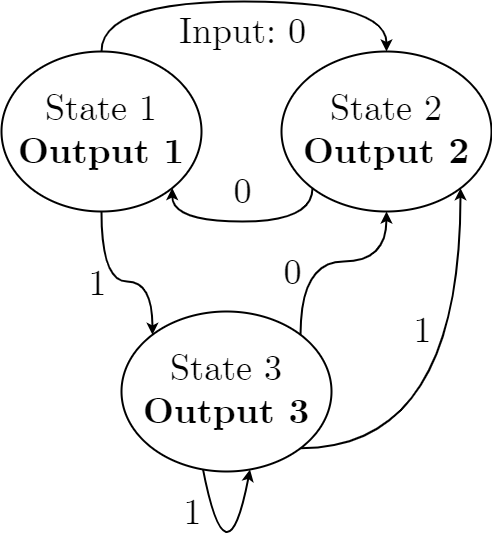

The diagram above was exported from draw.io. Its source (the exported page's mxGraphModel, read from the mxfile embedded in the PNG):
<mxGraphModel dx="770" dy="839" grid="1" gridSize="10" guides="1" tooltips="1" connect="1" arrows="1" fold="1" page="1" pageScale="1" pageWidth="827" pageHeight="1169" math="0" shadow="0">
  <root>
    <mxCell id="0" />
    <mxCell id="1" parent="0" />
    <mxCell id="9" style="edgeStyle=orthogonalEdgeStyle;html=1;exitX=0.5;exitY=0;exitDx=0;exitDy=0;entryX=0.5;entryY=0;entryDx=0;entryDy=0;fontFamily=CMU Serif;fontSize=36;curved=1;strokeWidth=2;" edge="1" parent="1" source="3" target="7">
      <mxGeometry relative="1" as="geometry">
        <Array as="points">
          <mxPoint x="300" y="190" />
          <mxPoint x="585" y="190" />
        </Array>
      </mxGeometry>
    </mxCell>
    <mxCell id="10" value="Input: 0" style="edgeLabel;html=1;align=center;verticalAlign=middle;resizable=0;points=[];fontSize=36;fontFamily=CMU Serif;" vertex="1" connectable="0" parent="9">
      <mxGeometry x="0.1791" y="1" relative="1" as="geometry">
        <mxPoint x="-36" y="31" as="offset" />
      </mxGeometry>
    </mxCell>
    <mxCell id="21" style="edgeStyle=orthogonalEdgeStyle;curved=1;html=1;exitX=0.5;exitY=1;exitDx=0;exitDy=0;entryX=0;entryY=0;entryDx=0;entryDy=0;strokeWidth=2;fontFamily=CMU Serif;fontSize=36;" edge="1" parent="1" source="3" target="8">
      <mxGeometry relative="1" as="geometry">
        <Array as="points">
          <mxPoint x="300" y="470" />
          <mxPoint x="351" y="470" />
        </Array>
      </mxGeometry>
    </mxCell>
    <mxCell id="22" value="1" style="edgeLabel;html=1;align=center;verticalAlign=middle;resizable=0;points=[];fontSize=36;fontFamily=CMU Serif;" vertex="1" connectable="0" parent="21">
      <mxGeometry x="-0.0025" y="11" relative="1" as="geometry">
        <mxPoint x="-21" y="13" as="offset" />
      </mxGeometry>
    </mxCell>
    <mxCell id="3" value="State 1&lt;br style=&quot;font-size: 36px;&quot;&gt;&lt;b&gt;Output 1&lt;/b&gt;" style="ellipse;whiteSpace=wrap;html=1;strokeWidth=2;fontSize=36;fontFamily=CMU Serif;" vertex="1" parent="1">
      <mxGeometry x="200" y="240" width="200" height="160" as="geometry" />
    </mxCell>
    <mxCell id="7" value="State 2&lt;br style=&quot;font-size: 36px;&quot;&gt;&lt;b&gt;Output 2&lt;/b&gt;" style="ellipse;whiteSpace=wrap;html=1;strokeWidth=2;fontSize=36;fontFamily=CMU Serif;" vertex="1" parent="1">
      <mxGeometry x="480" y="240" width="210" height="160" as="geometry" />
    </mxCell>
    <mxCell id="15" style="edgeStyle=orthogonalEdgeStyle;curved=1;html=1;exitX=1;exitY=0;exitDx=0;exitDy=0;entryX=0.5;entryY=1;entryDx=0;entryDy=0;strokeWidth=2;fontFamily=CMU Serif;fontSize=36;" edge="1" parent="1" source="8" target="7">
      <mxGeometry relative="1" as="geometry" />
    </mxCell>
    <mxCell id="16" value="0" style="edgeLabel;html=1;align=center;verticalAlign=middle;resizable=0;points=[];fontSize=36;fontFamily=CMU Serif;" vertex="1" connectable="0" parent="15">
      <mxGeometry x="-0.1662" y="-11" relative="1" as="geometry">
        <mxPoint x="-23" as="offset" />
      </mxGeometry>
    </mxCell>
    <mxCell id="17" style="edgeStyle=orthogonalEdgeStyle;curved=1;html=1;exitX=1;exitY=1;exitDx=0;exitDy=0;entryX=1;entryY=1;entryDx=0;entryDy=0;strokeWidth=2;fontFamily=CMU Serif;fontSize=36;" edge="1" parent="1" source="8" target="7">
      <mxGeometry relative="1" as="geometry">
        <Array as="points">
          <mxPoint x="659" y="637" />
        </Array>
      </mxGeometry>
    </mxCell>
    <mxCell id="18" value="1" style="edgeLabel;html=1;align=center;verticalAlign=middle;resizable=0;points=[];fontSize=36;fontFamily=CMU Serif;" vertex="1" connectable="0" parent="17">
      <mxGeometry x="0.2281" y="17" relative="1" as="geometry">
        <mxPoint x="-22" y="-19" as="offset" />
      </mxGeometry>
    </mxCell>
    <mxCell id="19" style="edgeStyle=orthogonalEdgeStyle;curved=1;html=1;strokeWidth=2;fontFamily=CMU Serif;fontSize=36;entryX=0.612;entryY=0.988;entryDx=0;entryDy=0;entryPerimeter=0;exitX=0.386;exitY=0.973;exitDx=0;exitDy=0;exitPerimeter=0;" edge="1" parent="1" source="8" target="8">
      <mxGeometry relative="1" as="geometry">
        <mxPoint x="370" y="760" as="targetPoint" />
        <mxPoint x="400" y="650" as="sourcePoint" />
        <Array as="points">
          <mxPoint x="425" y="780" />
        </Array>
      </mxGeometry>
    </mxCell>
    <mxCell id="20" value="1" style="edgeLabel;html=1;align=center;verticalAlign=middle;resizable=0;points=[];fontSize=36;fontFamily=CMU Serif;" vertex="1" connectable="0" parent="19">
      <mxGeometry x="0.593" y="8" relative="1" as="geometry">
        <mxPoint x="-41" y="-5" as="offset" />
      </mxGeometry>
    </mxCell>
    <mxCell id="8" value="State 3&lt;br style=&quot;font-size: 36px;&quot;&gt;&lt;b&gt;Output 3&lt;/b&gt;" style="ellipse;whiteSpace=wrap;html=1;strokeWidth=2;fontSize=36;fontFamily=CMU Serif;" vertex="1" parent="1">
      <mxGeometry x="320" y="500" width="210" height="160" as="geometry" />
    </mxCell>
    <mxCell id="13" style="edgeStyle=orthogonalEdgeStyle;html=1;exitX=0;exitY=1;exitDx=0;exitDy=0;entryX=1;entryY=1;entryDx=0;entryDy=0;fontFamily=CMU Serif;fontSize=36;curved=1;strokeWidth=2;" edge="1" parent="1" source="7" target="3">
      <mxGeometry relative="1" as="geometry">
        <mxPoint x="300" y="239.99999999999977" as="sourcePoint" />
        <mxPoint x="585" y="239.99999999999977" as="targetPoint" />
        <Array as="points">
          <mxPoint x="511" y="410" />
          <mxPoint x="371" y="410" />
        </Array>
      </mxGeometry>
    </mxCell>
    <mxCell id="14" value="0" style="edgeLabel;html=1;align=center;verticalAlign=middle;resizable=0;points=[];fontSize=36;fontFamily=CMU Serif;" vertex="1" connectable="0" parent="13">
      <mxGeometry x="0.1791" y="1" relative="1" as="geometry">
        <mxPoint x="18" y="-31" as="offset" />
      </mxGeometry>
    </mxCell>
  </root>
</mxGraphModel>